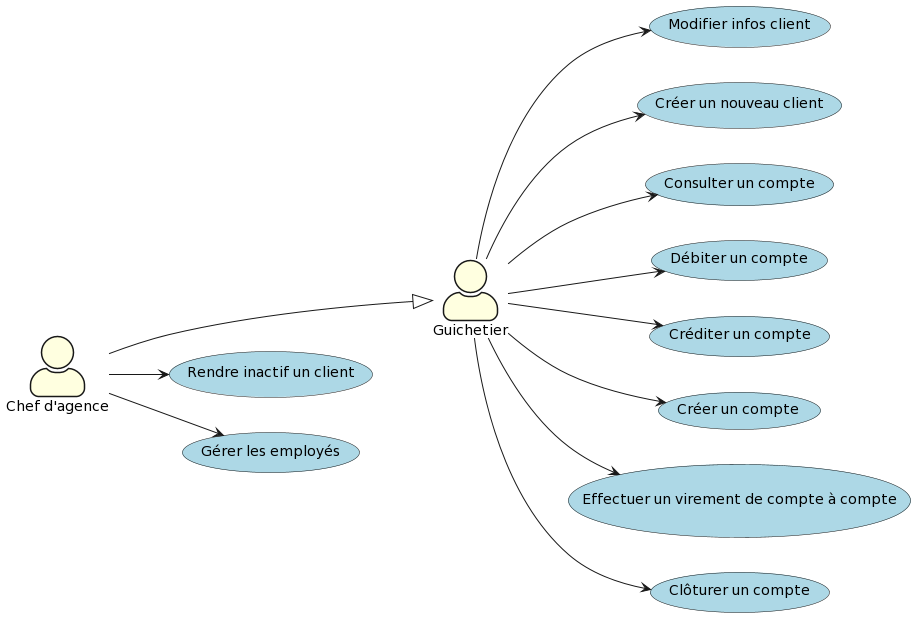

The diagram above was rendered by PlantUML. Its source (embedded in the PNG):
@startuml
skinparam actorStyle awesome
skinparam actorBackgroundColor lightyellow
skinparam usecaseBackgroundColor lightblue
left to right direction
actor "Guichetier" as guichetier
actor "Chef d'agence" as chef_agence
  usecase "Modifier infos client" as UC1
  usecase "Créer un nouveau client" as UC2
  usecase "Consulter un compte" as UC3
  usecase "Débiter un compte" as UC4
  usecase "Créditer un compte" as UC5
  usecase "Créer un compte" as UC6
  usecase "Effectuer un virement de compte à compte" as UC7
  usecase "Clôturer un compte" as UC8
guichetier --> UC1
guichetier --> UC2
guichetier --> UC3
guichetier --> UC4
guichetier --> UC5
guichetier --> UC6
guichetier --> UC7
guichetier --> UC8
chef_agence -down--|> guichetier
usecase "Rendre inactif un client" as UC10
usecase "Gérer les employés" as UC11
chef_agence --> UC10
chef_agence --> UC11
@enduml